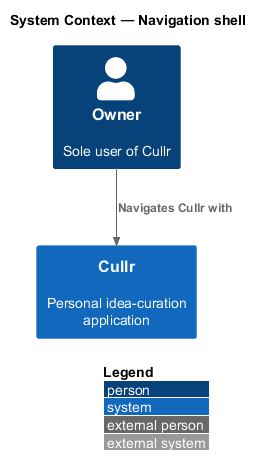

The diagram above was rendered by PlantUML. Its source (embedded in the PNG):
@startuml
!include <C4/C4_Context>
LAYOUT_WITH_LEGEND()
title System Context — Navigation shell

Person(owner, "Owner", "Sole user of Cullr")
System(cullr, "Cullr", "Personal idea-curation application")

Rel(owner, cullr, "Navigates Cullr with")
@enduml